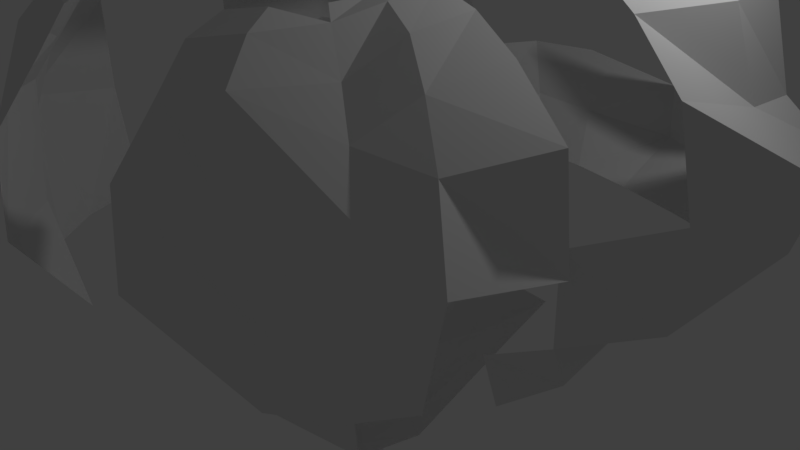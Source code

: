 # Source: balloon6.blend  (saved by Blender 2.79.0; exported with 4.5.12 LTS)
import bpy
from mathutils import Matrix  # noqa: F401  (used for matrix-valued properties, if any)

bpy.ops.wm.read_factory_settings(use_empty=True)
scene = bpy.context.scene
scene.name = 'Scene'

# ---- collections
col_collection_1 = bpy.data.collections.new('Collection 1'); scene.collection.children.link(col_collection_1)

# ---- materials (node trees are filled in below, after node groups)
mat_material = bpy.data.materials.new('Material')
mat_material.alpha_threshold = 0.0
mat_material.use_transparent_shadow = False
mat_material.roughness = 0.5
mat_material.line_color = (0.0, 0.0, 0.0, 1.0)
mat_material_001 = bpy.data.materials.new('Material.001')
mat_material_001.alpha_threshold = 0.0
mat_material_001.use_transparent_shadow = False
mat_material_001.roughness = 0.5
mat_material_001.line_color = (0.0, 0.0, 0.0, 1.0)

# ---- material node trees

# ---- world
world_world = bpy.data.worlds.new('World'); scene.world = world_world
world_world.color = (0.05088, 0.05088, 0.05088)
world_world.use_sun_shadow = False
world_world.sun_shadow_jitter_overblur = 0.0
world_world.cycles.sampling_method = 'MANUAL'

# ---- cameras
cam_camera = bpy.data.cameras.new('Camera')
cam_camera.clip_end = 100.0
cam_camera.lens = 35.0
cam_camera.sensor_width = 32.0
cam_camera.sensor_height = 18.0
cam_camera.ortho_scale = 7.314
cam_camera.dof.focus_distance = 0.0
cam_camera.dof.aperture_fstop = 128.0

# ---- lights
light_lamp = bpy.data.lights.new('Lamp', 'POINT')
light_lamp.transmission_factor = 0.0
light_lamp.cutoff_distance = 30.0
light_lamp.energy = 100.0
light_lamp.shadow_buffer_clip_start = 1.001
light_lamp.shadow_soft_size = 0.1
light_lamp.shadow_maximum_resolution = 0.006
light_lamp.use_absolute_resolution = True

# ---- meshes
me_cube_006 = bpy.data.meshes.new('Cube.006')
me_cube_006.from_pydata([(1.631, 1.636, -0.6768), (1.642, -1.635, -1.327), (-1.631, 1.636, -0.6768), (1.953, 1.823, 2.354), (2.414, 2.25, 0.6288), (-2.414, 2.25, 0.6288), (-0.0948, 1.766, -0.7037), (-0.08058, 1.737, 2.528), (-0.1325, 2.688, 0.4193), (1.822, -0.07803, -1.028), (2.144, -0.198, 2.631), (2.91, -0.2661, 0.8854), (1.846, -0.8955, -1.318), (-0.9203, 1.721, -0.6797), (2.105, 1.93, 1.188), (-1.749, 0.8218, -0.792), (1.378, 1.305, 2.764), (2.116, 2.033, -0.0415), (1.729, -1.779, -0.4942), (-2.116, 2.033, -0.0415), (-1.456, 2.466, 0.6532), (-2.971, 1.534, 0.6325), (2.666, -1.5, 1.087), (0.8359, 1.708, -0.6835), (0.7573, 1.667, 2.388), (1.336, 2.448, 0.6495), (-0.1249, 2.104, 1.591), (-0.1185, 2.613, -0.2889), (1.749, 0.8218, -0.792), (2.177, 1.025, 2.425), (2.967, 1.539, 0.6345), (2.645, -0.2238, -0.5099), (1.68, -0.1986, 2.959), (2.812, -0.3154, 2.075), (2.369, 1.124, 1.402), (2.697, 1.415, -0.2433), (1.143, 2.198, -0.1302), (1.092, 2.074, 1.42), (2.126, -1.216, -0.4692), (-2.698, 1.413, -0.2436), (1.456, 0.6493, 2.791), (-1.259, 2.223, -0.1235)], [], [(41, 13, 2, 19), (39, 21, 5, 19), (37, 25, 8, 26), (36, 23, 6, 27), (35, 30, 11, 31), (34, 29, 10, 33), (30, 34, 33, 11), (4, 14, 34, 30), (14, 3, 29, 34), (28, 35, 31, 9), (0, 17, 35, 28), (17, 4, 30, 35), (25, 36, 27, 8), (4, 17, 36, 25), (17, 0, 23, 36), (24, 37, 26, 7), (3, 14, 37, 24), (14, 4, 25, 37), (12, 38, 18, 1), (9, 31, 38, 12), (31, 11, 22, 38), (15, 39, 19, 2), (10, 29, 40, 32), (29, 3, 16, 40), (20, 41, 19, 5), (8, 27, 41, 20), (27, 6, 13, 41)])
me_cube_006.materials.append(mat_material)
me_cube_006.use_remesh_preserve_volume = False
me_cube_006.use_remesh_preserve_attributes = False
me_cube_006.use_mirror_vertex_groups = False
me_cube_006.update()
me_cube_005 = bpy.data.meshes.new('Cube.005')
me_cube_005.from_pydata([(-1.527, -1.479, 2.036), (-0.9561, -1.172, 2.88), (-1.918, -1.935, 0.5822), (-0.09767, -2.261, 2.255), (-0.05479, -1.548, 2.883), (-0.09602, -2.887, 0.5158), (-1.822, -0.07803, -1.028), (-2.162, -0.1963, 2.612), (-1.219, -0.1873, 3.107), (-2.914, -0.2627, 0.8604), (-1.749, 0.8218, -0.792), (-1.793, -1.701, 1.54), (-0.8905, -2.091, 2.426), (-0.5174, -1.43, 2.976), (-1.252, -1.319, 2.469), (-0.6372, -0.9358, 2.958), (-1.733, -1.778, -0.4927), (-1.023, -2.105, 0.4034), (-0.09276, -2.177, -0.5161), (-0.07916, -1.94, 2.69), (-0.03278, -1.12, 2.877), (-0.09679, -2.8, 1.583), (-1.849, -0.9407, 2.406), (-1.127, -0.6949, 3.014), (-2.685, -1.49, 1.076), (-2.652, -0.2228, -0.5093), (-1.685, -0.1983, 2.957), (-2.834, -0.3178, 2.05), (-2.287, -1.198, 1.892), (-2.138, -1.211, -0.4632), (-0.3308, -1.043, 2.923), (-0.7131, -1.765, 2.827), (-1.012, -2.106, -0.6509), (-2.698, 1.413, -0.2436), (-1.538, -0.8245, 2.838), (-1.012, -2.295, 1.662)], [], [(35, 12, 0, 11), (34, 14, 1, 23), (32, 17, 2, 16), (31, 19, 4, 13), (29, 24, 9, 25), (28, 22, 7, 27), (24, 28, 27, 9), (2, 11, 28, 24), (11, 0, 22, 28), (16, 2, 24, 29), (1, 13, 30, 15), (13, 4, 20, 30), (14, 31, 13, 1), (0, 12, 31, 14), (12, 3, 19, 31), (18, 5, 17, 32), (6, 25, 33, 10), (26, 34, 23, 8), (7, 22, 34, 26), (22, 0, 14, 34), (17, 35, 11, 2), (5, 21, 35, 17), (21, 3, 12, 35)])
me_cube_005.materials.append(mat_material)
me_cube_005.use_remesh_preserve_volume = False
me_cube_005.use_remesh_preserve_attributes = False
me_cube_005.use_mirror_vertex_groups = False
me_cube_005.update()
me_cube_004 = bpy.data.meshes.new('Cube.004')
me_cube_004.from_pydata([(1.953, 1.823, 2.354), (0.8469, 0.842, 2.823), (0.9571, -1.172, 2.881), (-0.8466, 0.8422, 2.822), (-0.9561, -1.172, 2.88), (0.3034, 0.2665, 2.889), (0.3283, -0.5733, 2.903), (-0.3023, 0.2668, 2.888), (-0.3268, -0.5734, 2.903), (-0.08058, 1.737, 2.528), (-0.04174, 0.9953, 2.913), (-0.05479, -1.548, 2.883), (-0.01518, 0.3409, 2.903), (-0.01619, -0.6803, 2.902), (1.22, -0.1873, 3.107), (-1.219, -0.1873, 3.107), (0.394, -0.1467, 2.936), (-0.3922, -0.1465, 2.935), (-0.01892, -0.1495, 2.92), (-0.8543, 1.685, 2.356), (-0.4222, 0.9146, 2.874), (-1.01, 0.3876, 2.939), (-1.378, 1.305, 2.764), (1.378, 1.305, 2.764), (0.3642, -0.3616, 2.928), (-0.1574, 0.3063, 2.898), (-0.1699, -0.6296, 2.903), (-0.3437, 0.06857, 2.899), (0.6384, -0.9352, 2.959), (-0.6372, -0.9358, 2.958), (0.5501, 0.5439, 2.842), (-0.5494, 0.5443, 2.842), (0.7573, 1.667, 2.388), (0.38, 0.9154, 2.88), (0.4685, -1.441, 2.974), (0.1426, 0.3066, 2.898), (0.1544, -0.6299, 2.903), (-0.02795, 0.6758, 2.903), (-0.01758, -0.423, 2.925), (-0.03278, -1.12, 2.877), (-0.05937, 1.361, 2.835), (1.011, 0.3871, 2.94), (-1.127, -0.6949, 3.014), (0.3451, 0.06826, 2.899), (-0.3625, -0.3617, 2.927), (-0.01691, 0.1116, 2.901), (0.1811, -0.1457, 2.916), (-0.79, -0.1731, 3.046), (0.7919, -0.1732, 3.047), (-0.1998, -0.1461, 2.916), (-1.685, -0.1983, 2.957), (1.68, -0.1986, 2.959), (-1.457, 0.6498, 2.791), (-0.1774, 0.0927, 2.898), (0.7259, -0.5398, 2.985), (-0.6488, 0.2056, 2.889), (0.1609, 0.09316, 2.898), (0.5443, 1.263, 2.762), (-0.3308, -1.043, 2.923), (0.1687, -0.3933, 2.921), (0.257, 0.6152, 2.883), (-0.285, 0.6144, 2.88), (-0.7242, -0.5402, 2.984), (0.6503, 0.2051, 2.89), (-0.1859, -0.393, 2.92), (1.456, 0.6493, 2.791), (0.2992, -1.045, 2.918), (-0.6056, 1.263, 2.741)], [], [(67, 22, 3, 20), (66, 28, 6, 36), (65, 23, 1, 41), (64, 44, 8, 26), (63, 30, 5, 43), (62, 29, 8, 44), (61, 31, 7, 25), (60, 37, 12, 35), (59, 38, 13, 36), (58, 39, 13, 26), (57, 40, 10, 33), (56, 45, 18, 46), (55, 47, 17, 27), (54, 48, 16, 24), (53, 27, 17, 49), (52, 50, 15, 21), (45, 53, 49, 18), (12, 25, 53, 45), (25, 7, 27, 53), (28, 54, 24, 6), (31, 55, 27, 7), (3, 21, 55, 31), (21, 15, 47, 55), (43, 56, 46, 16), (5, 35, 56, 43), (35, 12, 45, 56), (23, 57, 33, 1), (0, 32, 57, 23), (32, 9, 40, 57), (29, 58, 26, 8), (24, 59, 36, 6), (16, 46, 59, 24), (46, 18, 38, 59), (30, 60, 35, 5), (1, 33, 60, 30), (33, 10, 37, 60), (37, 61, 25, 12), (10, 20, 61, 37), (20, 3, 31, 61), (47, 62, 44, 17), (15, 42, 62, 47), (42, 4, 29, 62), (48, 63, 43, 16), (14, 41, 63, 48), (41, 1, 30, 63), (38, 64, 26, 13), (18, 49, 64, 38), (49, 17, 44, 64), (51, 65, 41, 14), (39, 66, 36, 13), (11, 34, 66, 39), (34, 2, 28, 66), (40, 67, 20, 10), (9, 19, 67, 40)])
me_cube_004.materials.append(mat_material)
me_cube_004.use_remesh_preserve_volume = False
me_cube_004.use_remesh_preserve_attributes = False
me_cube_004.use_mirror_vertex_groups = False
me_cube_004.update()
me_cube_003 = bpy.data.meshes.new('Cube.003')
me_cube_003.from_pydata([(-1.953, 1.823, 2.354), (-0.8466, 0.8422, 2.822), (-2.414, 2.25, 0.6288), (-0.08058, 1.737, 2.528), (-0.1325, 2.688, 0.4193), (-2.162, -0.1963, 2.612), (-2.914, -0.2627, 0.8604), (-2.105, 1.93, 1.188), (-0.8543, 1.685, 2.356), (-2.187, 1.025, 2.421), (-1.01, 0.3876, 2.939), (-1.378, 1.305, 2.764), (-1.456, 2.466, 0.6532), (-2.971, 1.534, 0.6325), (-0.1249, 2.104, 1.591), (-2.652, -0.2228, -0.5093), (-1.685, -0.1983, 2.957), (-2.834, -0.3178, 2.05), (-1.457, 0.6498, 2.791), (-2.698, 1.413, -0.2436), (-1.202, 2.082, 1.389), (-2.371, 1.119, 1.395), (-0.6056, 1.263, 2.741)], [], [(21, 9, 0, 7), (20, 12, 2, 7), (11, 18, 10, 1), (0, 9, 18, 11), (9, 5, 16, 18), (15, 6, 13, 19), (8, 20, 7, 0), (3, 14, 20, 8), (14, 4, 12, 20), (13, 21, 7, 2), (6, 17, 21, 13), (17, 5, 9, 21), (8, 0, 11, 22)])
me_cube_003.materials.append(mat_material)
me_cube_003.use_remesh_preserve_volume = False
me_cube_003.use_remesh_preserve_attributes = False
me_cube_003.use_mirror_vertex_groups = False
me_cube_003.update()
me_cube_002 = bpy.data.meshes.new('Cube.002')
me_cube_002.from_pydata([(1.52, -1.48, 2.038), (0.9571, -1.172, 2.881), (1.91, -1.936, 0.5825), (-0.09767, -2.261, 2.255), (-0.05479, -1.548, 2.883), (-0.09602, -2.887, 0.5158), (2.144, -0.198, 2.631), (1.22, -0.1873, 3.107), (2.91, -0.2661, 0.8854), (1.781, -1.703, 1.541), (1.836, -0.9429, 2.422), (1.129, -0.6942, 3.014), (1.25, -1.32, 2.47), (0.6384, -0.9352, 2.959), (1.729, -1.779, -0.4942), (2.666, -1.5, 1.087), (0.8186, -2.146, 2.479), (0.4685, -1.441, 2.974), (0.932, -2.153, 0.4018), (-0.09276, -2.177, -0.5161), (-0.07916, -1.94, 2.69), (-0.09679, -2.8, 1.583), (0.7919, -0.1732, 3.047), (1.68, -0.1986, 2.959), (2.812, -0.3154, 2.075), (1.534, -0.8251, 2.839), (0.7259, -0.5398, 2.985), (0.9184, -2.391, 1.698), (0.9105, -2.127, -0.6456), (2.126, -1.216, -0.4692), (0.6498, -1.792, 2.842), (2.244, -1.191, 1.891)], [], [(31, 10, 0, 9), (30, 12, 1, 17), (29, 15, 2, 14), (28, 18, 5, 19), (27, 16, 3, 21), (25, 23, 7, 11), (12, 25, 11, 1), (0, 10, 25, 12), (10, 6, 23, 25), (1, 11, 26, 13), (11, 7, 22, 26), (18, 27, 21, 5), (2, 9, 27, 18), (9, 0, 16, 27), (14, 2, 18, 28), (20, 30, 17, 4), (3, 16, 30, 20), (16, 0, 12, 30), (15, 31, 9, 2), (8, 24, 31, 15), (24, 6, 10, 31)])
me_cube_002.materials.append(mat_material)
me_cube_002.use_remesh_preserve_volume = False
me_cube_002.use_remesh_preserve_attributes = False
me_cube_002.use_mirror_vertex_groups = False
me_cube_002.update()
me_cube = bpy.data.meshes.new('Cube')
me_cube.from_pydata([(1.631, 1.636, -0.6768), (1.642, -1.635, -1.327), (-1.642, -1.635, -1.327), (-1.631, 1.636, -0.6768), (1.024, 1.02, -1.149), (1.036, -1.058, -1.405), (-1.024, 1.02, -1.149), (-1.036, -1.058, -1.405), (0.4969, 0.4838, -1.456), (0.5093, -0.6435, -1.705), (-0.4969, 0.4838, -1.456), (-0.5093, -0.6435, -1.705), (0.2911, 0.2854, -1.642), (0.293, -0.453, -1.891), (-0.2911, 0.2854, -1.642), (-0.293, -0.453, -1.891), (-0.0948, 1.766, -0.7037), (-0.07818, -1.997, -1.284), (-0.05543, 1.141, -1.119), (-0.05702, -1.463, -1.743), (-0.02577, 0.5693, -1.446), (-0.02747, -0.9163, -1.963), (-0.01517, 0.337, -1.639), (-0.01537, -0.596, -2.007), (1.822, -0.07803, -1.028), (-1.822, -0.07803, -1.028), (1.181, -0.03065, -1.24), (-1.181, -0.03065, -1.24), (0.5974, -0.009384, -1.472), (-0.5971, -0.009389, -1.472), (0.3491, -0.02339, -1.676), (-0.3489, -0.02342, -1.676), (1.846, -0.8955, -1.318), (-0.9203, 1.721, -0.6797), (-0.8983, -1.81, -1.324), (-1.749, 0.8218, -0.792), (1.121, -0.5349, -1.313), (-0.5489, 1.089, -1.127), (-0.5609, -1.299, -1.653), (-1.094, 0.4784, -1.192), (-1.321, 1.326, -0.9237), (-1.391, -1.368, -1.437), (1.391, -1.368, -1.437), (1.321, 1.326, -0.9237), (1.729, -1.779, -0.4942), (-1.733, -1.778, -0.4927), (0.5509, -0.2948, -1.539), (-0.2595, 0.5253, -1.449), (-0.2713, -0.8288, -1.908), (-0.5452, 0.237, -1.461), (-0.7354, 0.7221, -1.308), (-0.7591, -0.825, -1.53), (0.7354, 0.7221, -1.308), (0.7591, -0.825, -1.53), (0.3208, -0.2234, -1.761), (-0.1527, 0.3111, -1.64), (-0.1543, -0.5417, -1.975), (-0.3199, 0.1386, -1.648), (-0.3902, 0.3811, -1.548), (-0.3963, -0.5639, -1.822), (0.3902, 0.3811, -1.548), (0.3963, -0.5639, -1.822), (0.1979, 0.1959, -1.827), (-0.1979, 0.1959, -1.827), (-0.1978, -0.2759, -1.945), (0.1978, -0.2759, -1.945), (0.8359, 1.708, -0.6835), (0.788, -1.81, -1.316), (0.4949, 1.083, -1.126), (0.5076, -1.31, -1.673), (0.2335, 0.5247, -1.448), (0.2445, -0.8363, -1.919), (0.1375, 0.3111, -1.64), (0.1389, -0.5445, -1.979), (-0.01032, -0.3657, -2.009), (-0.02097, -0.7596, -1.988), (-0.02028, 0.4501, -1.542), (-0.01034, 0.2297, -1.826), (-0.04244, -1.154, -1.829), (-0.03826, 0.8301, -1.285), (-0.09276, -2.177, -0.5161), (-0.07559, 1.453, -0.9126), (-0.06618, -1.741, -1.553), (1.749, 0.8218, -0.792), (-1.846, -0.8955, -1.318), (1.094, 0.4784, -1.192), (-1.121, -0.5349, -1.313), (0.5453, 0.237, -1.461), (-0.5507, -0.2949, -1.539), (0.32, 0.1386, -1.648), (-0.3207, -0.2235, -1.761), (-0.2366, -0.01697, -1.851), (0.2368, -0.01696, -1.851), (0.4688, -0.0143, -1.569), (0.8724, -0.01756, -1.345), (-0.4686, -0.01432, -1.569), (-2.652, -0.2228, -0.5093), (1.509, -0.04909, -1.169), (-0.8722, -0.01756, -1.345), (-1.508, -0.04909, -1.169), (-1.498, -0.708, -1.363), (-0.8106, -0.3825, -1.375), (1.392, 0.6292, -1.013), (-2.138, -1.211, -0.4632), (-0.4315, -0.2658, -1.659), (0.7989, 0.3437, -1.325), (0.4289, 0.188, -1.551), (0.2174, 0.09337, -1.833), (-0.2172, -0.1404, -1.889), (0.6229, -1.56, -1.536), (-0.7318, 1.408, -0.9139), (0.9105, -2.127, -0.6456), (-0.3846, 0.7727, -1.291), (0.3716, -1.033, -1.754), (-0.104, 0.2127, -1.826), (-0.2043, 0.4151, -1.544), (0.1886, -0.6959, -1.956), (0.09357, -0.3267, -1.986), (-0.2173, 0.09336, -1.833), (0.2173, -0.1404, -1.889), (-0.1039, -0.3254, -1.984), (0.4316, -0.2657, -1.659), (-0.2095, -0.6919, -1.95), (0.1839, 0.4149, -1.544), (0.09365, 0.2127, -1.826), (0.8107, -0.3825, -1.375), (-0.4114, -1.022, -1.735), (0.346, 0.7701, -1.29), (-0.4288, 0.188, -1.551), (-1.012, -2.106, -0.6509), (1.499, -0.708, -1.363), (0.6624, 1.4, -0.9147), (-0.6916, -1.543, -1.509), (-0.7988, 0.3437, -1.325), (-1.392, 0.6292, -1.013)], [], [(134, 40, 6, 39), (133, 50, 10, 49), (132, 41, 7, 38), (131, 43, 4, 68), (130, 42, 5, 36), (128, 58, 14, 57), (127, 52, 8, 70), (126, 51, 11, 48), (125, 53, 9, 46), (123, 60, 12, 72), (122, 59, 15, 56), (121, 61, 13, 54), (116, 75, 23, 73), (115, 76, 22, 55), (113, 78, 21, 71), (112, 79, 20, 47), (110, 81, 18, 37), (109, 82, 19, 69), (106, 93, 30, 89), (105, 94, 28, 87), (104, 95, 31, 90), (102, 97, 26, 85), (101, 98, 29, 88), (100, 99, 27, 86), (41, 100, 86, 7), (2, 84, 100, 41), (84, 25, 99, 100), (51, 101, 88, 11), (7, 86, 101, 51), (86, 27, 98, 101), (43, 102, 85, 4), (0, 83, 102, 43), (83, 24, 97, 102), (84, 103, 96, 25), (2, 45, 103, 84), (59, 104, 90, 15), (11, 88, 104, 59), (88, 29, 95, 104), (52, 105, 87, 8), (4, 85, 105, 52), (85, 26, 94, 105), (60, 106, 89, 12), (8, 87, 106, 60), (87, 28, 93, 106), (12, 89, 107, 62), (89, 30, 92, 107), (15, 90, 108, 64), (90, 31, 91, 108), (42, 109, 69, 5), (1, 67, 109, 42), (67, 17, 82, 109), (40, 110, 37, 6), (3, 33, 110, 40), (33, 16, 81, 110), (67, 111, 80, 17), (1, 44, 111, 67), (50, 112, 47, 10), (6, 37, 112, 50), (37, 18, 79, 112), (53, 113, 71, 9), (5, 69, 113, 53), (69, 19, 78, 113), (14, 55, 114, 63), (55, 22, 77, 114), (58, 115, 55, 14), (10, 47, 115, 58), (47, 20, 76, 115), (61, 116, 73, 13), (9, 71, 116, 61), (71, 21, 75, 116), (13, 73, 117, 65), (73, 23, 74, 117), (31, 57, 118, 91), (57, 14, 63, 118), (30, 54, 119, 92), (54, 13, 65, 119), (23, 56, 120, 74), (56, 15, 64, 120), (93, 121, 54, 30), (28, 46, 121, 93), (46, 9, 61, 121), (75, 122, 56, 23), (21, 48, 122, 75), (48, 11, 59, 122), (76, 123, 72, 22), (20, 70, 123, 76), (70, 8, 60, 123), (22, 72, 124, 77), (72, 12, 62, 124), (94, 125, 46, 28), (26, 36, 125, 94), (36, 5, 53, 125), (78, 126, 48, 21), (19, 38, 126, 78), (38, 7, 51, 126), (79, 127, 70, 20), (18, 68, 127, 79), (68, 4, 52, 127), (95, 128, 57, 31), (29, 49, 128, 95), (49, 10, 58, 128), (34, 129, 45, 2), (17, 80, 129, 34), (97, 130, 36, 26), (24, 32, 130, 97), (32, 1, 42, 130), (81, 131, 68, 18), (16, 66, 131, 81), (66, 0, 43, 131), (82, 132, 38, 19), (17, 34, 132, 82), (34, 2, 41, 132), (98, 133, 49, 29), (27, 39, 133, 98), (39, 6, 50, 133), (99, 134, 39, 27), (25, 35, 134, 99), (35, 3, 40, 134), (124, 62, 107, 92, 119, 65, 117, 74, 120, 64, 108, 91, 118, 63, 114, 77)])
me_cube.materials.append(mat_material)
me_cube.use_remesh_preserve_volume = False
me_cube.use_remesh_preserve_attributes = False
me_cube.use_mirror_vertex_groups = False
me_cube.update()
me_cube_001 = bpy.data.meshes.new('Cube.001')
me_cube_001.from_pydata([(-1.642, -1.635, -1.327), (0.1081, 0.1077, -2.013), (0.1081, -0.1237, -2.036), (-0.1081, 0.1077, -2.013), (-0.1081, -0.1237, -2.036), (0.05918, 0.05918, -2.288), (0.05918, -0.05918, -2.288), (-0.05918, 0.05918, -2.288), (-0.05918, -0.05918, -2.288), (0.05918, 0.1377, -2.461), (0.05918, 0.01933, -2.461), (-0.05918, 0.1377, -2.461), (-0.05918, 0.01933, -2.461), (0.04374, 0.1686, -2.889), (0.04374, 0.08113, -2.889), (-0.04374, 0.1686, -2.889), (-0.04374, 0.08113, -2.889), (0.03039, 0.2053, -3.564), (0.03039, 0.1445, -3.564), (-0.03039, 0.2053, -3.564), (-0.03039, 0.1445, -3.564), (-0.005656, 0.1231, -2.013), (-0.005653, -0.159, -2.045), (-0.003096, 0.06451, -2.288), (-0.003096, -0.0782, -2.288), (-0.003096, 0.1592, -2.461), (-0.003096, 0.01647, -2.461), (-0.002289, 0.1965, -2.889), (-0.002289, 0.09097, -2.889), (-0.00159, 0.2407, -3.564), (-0.00159, 0.1674, -3.564), (0.1293, -0.004175, -2.019), (-0.1291, -0.004178, -2.019), (0.07082, 1.043e-07, -2.288), (-0.07061, 1.192e-07, -2.288), (0.07082, 0.07852, -2.461), (-0.07061, 0.07852, -2.461), (0.05237, 0.1249, -2.889), (-0.05216, 0.1249, -2.889), (0.03642, 0.1749, -3.564), (-0.03621, 0.1749, -3.564), (-0.001795, 0.2041, -3.564), (0.1187, -0.06294, -2.026), (-0.05689, 0.1154, -2.013), (-0.05685, -0.1416, -2.041), (-0.1186, 0.05242, -2.015), (0.1978, -0.2759, -1.945), (0.065, -0.02959, -2.288), (-0.03114, 0.06185, -2.288), (-0.03114, -0.06869, -2.288), (-0.0649, 0.02959, -2.288), (-0.08361, -0.08516, -2.153), (0.08361, -0.08516, -2.153), (0.08362, 0.08362, -2.15), (-0.08362, 0.08362, -2.15), (0.065, 0.04892, -2.461), (-0.03114, 0.1484, -2.461), (-0.03114, 0.0179, -2.461), (-0.0649, 0.1081, -2.461), (-0.05918, 0.09844, -2.375), (-0.05918, -0.01992, -2.375), (0.05918, 0.09844, -2.375), (0.05918, -0.01992, -2.375), (0.04806, 0.103, -2.889), (-0.02302, 0.1825, -2.889), (-0.02302, 0.08605, -2.889), (-0.04795, 0.1467, -2.889), (-0.05146, 0.05023, -2.675), (0.05146, 0.05023, -2.675), (0.05146, 0.1532, -2.675), (-0.05146, 0.1532, -2.675), (0.03341, 0.1597, -3.564), (-0.01599, 0.223, -3.564), (-0.01599, 0.156, -3.564), (-0.0333, 0.1901, -3.564), (-0.03707, 0.1128, -3.227), (0.03707, 0.1128, -3.227), (0.03707, 0.187, -3.227), (-0.03707, 0.187, -3.227), (0.05123, 0.1154, -2.013), (0.0512, -0.1417, -2.041), (0.02804, 0.06185, -2.288), (0.02804, -0.06869, -2.288), (0.02804, 0.1484, -2.461), (0.02804, 0.0179, -2.461), (0.02073, 0.1825, -2.889), (0.02073, 0.08605, -2.889), (0.0144, 0.223, -3.564), (0.0144, 0.156, -3.564), (-0.001939, 0.2186, -3.227), (-0.001693, 0.2224, -3.564), (-0.002693, 0.1778, -2.675), (-0.001939, 0.1292, -3.227), (-0.003096, -0.03087, -2.375), (-0.003096, 0.1118, -2.375), (-0.002693, 0.05372, -2.675), (-0.004375, 0.09397, -2.15), (-0.004374, -0.1102, -2.154), (0.1187, 0.05242, -2.015), (-0.1186, -0.06294, -2.026), (0.065, 0.02959, -2.288), (-0.0649, -0.02959, -2.288), (0.065, 0.1081, -2.461), (-0.0649, 0.04892, -2.461), (0.04806, 0.1467, -2.889), (-0.04795, 0.103, -2.889), (0.03341, 0.1901, -3.564), (-0.0333, 0.1597, -3.564), (-0.001693, 0.1857, -3.564), (0.01731, 0.1895, -3.564), (-0.04419, 0.1499, -3.227), (0.0444, 0.1499, -3.227), (-0.019, 0.1895, -3.564), (-0.06139, 0.1017, -2.675), (0.0616, 0.1017, -2.675), (0.07082, 0.03926, -2.375), (-0.0998, -0.0001883, -2.151), (0.1, -0.0001881, -2.151), (-0.07061, 0.03926, -2.375), (-0.0649, 0.009666, -2.375), (0.09181, 0.04178, -2.15), (-0.09171, -0.04246, -2.151), (0.065, 0.06885, -2.375), (0.05653, 0.1274, -2.675), (-0.05642, 0.07596, -2.675), (-0.0175, 0.2063, -3.564), (0.04073, 0.1684, -3.227), (-0.04063, 0.1314, -3.227), (0.01586, 0.2063, -3.564), (0.03962, -0.0977, -2.153), (-0.044, 0.08879, -2.15), (0.02439, 0.05197, -2.675), (-0.03114, 0.1051, -2.375), (0.02804, -0.02539, -2.375), (0.01756, 0.121, -3.227), (-0.02708, 0.1655, -2.675), (0.01586, 0.1727, -3.564), (-0.0195, 0.2028, -3.227), (0.01756, 0.2028, -3.227), (-0.04063, 0.1684, -3.227), (0.04073, 0.1314, -3.227), (-0.0175, 0.1727, -3.564), (0.02439, 0.1655, -2.675), (-0.05642, 0.1274, -2.675), (0.05653, 0.07596, -2.675), (-0.0195, 0.121, -3.227), (0.065, 0.009666, -2.375), (-0.03114, -0.02539, -2.375), (0.02804, 0.1051, -2.375), (-0.02708, 0.05197, -2.675), (0.03962, 0.08879, -2.15), (-0.09171, 0.04178, -2.15), (0.09181, -0.04246, -2.151), (-0.0649, 0.06885, -2.375), (-0.2173, 0.09336, -1.833), (-0.04399, -0.09769, -2.153)], [(2, 46), (154, 45)], [(155, 51, 8, 49), (153, 59, 11, 58), (152, 52, 6, 47), (151, 54, 7, 50), (150, 53, 5, 81), (149, 67, 16, 65), (148, 61, 9, 83), (147, 60, 12, 57), (146, 62, 10, 55), (145, 75, 20, 73), (144, 68, 14, 63), (143, 70, 15, 66), (142, 69, 13, 85), (141, 73, 20, 107), (140, 76, 18, 71), (139, 78, 19, 74), (138, 77, 17, 87), (137, 89, 29, 72), (136, 88, 30, 108), (135, 91, 27, 64), (134, 92, 30, 88), (133, 93, 26, 84), (132, 94, 25, 56), (131, 95, 28, 86), (130, 96, 23, 48), (129, 97, 24, 82), (128, 109, 41, 90), (127, 110, 40, 107), (126, 111, 39, 106), (125, 112, 40, 74), (124, 113, 38, 105), (123, 114, 37, 104), (122, 115, 35, 102), (121, 116, 34, 101), (120, 117, 33, 100), (119, 118, 36, 103), (60, 119, 103, 12), (8, 101, 119, 60), (101, 34, 118, 119), (53, 120, 100, 5), (1, 98, 120, 53), (98, 31, 117, 120), (51, 121, 101, 8), (4, 99, 121, 51), (99, 32, 116, 121), (61, 122, 102, 9), (5, 100, 122, 61), (100, 33, 115, 122), (69, 123, 104, 13), (9, 102, 123, 69), (102, 35, 114, 123), (67, 124, 105, 16), (12, 103, 124, 67), (103, 36, 113, 124), (72, 125, 74, 19), (29, 90, 125, 72), (90, 41, 112, 125), (77, 126, 106, 17), (13, 104, 126, 77), (104, 37, 111, 126), (75, 127, 107, 20), (16, 105, 127, 75), (105, 38, 110, 127), (87, 128, 90, 29), (17, 106, 128, 87), (106, 39, 109, 128), (52, 129, 82, 6), (2, 80, 129, 52), (80, 22, 97, 129), (54, 130, 48, 7), (3, 43, 130, 54), (43, 21, 96, 130), (68, 131, 86, 14), (10, 84, 131, 68), (84, 26, 95, 131), (59, 132, 56, 11), (7, 48, 132, 59), (48, 23, 94, 132), (62, 133, 84, 10), (6, 82, 133, 62), (82, 24, 93, 133), (76, 134, 88, 18), (14, 86, 134, 76), (86, 28, 92, 134), (70, 135, 64, 15), (11, 56, 135, 70), (56, 25, 91, 135), (109, 136, 108, 41), (39, 71, 136, 109), (71, 18, 88, 136), (78, 137, 72, 19), (15, 64, 137, 78), (64, 27, 89, 137), (89, 138, 87, 29), (27, 85, 138, 89), (85, 13, 77, 138), (110, 139, 74, 40), (38, 66, 139, 110), (66, 15, 78, 139), (111, 140, 71, 39), (37, 63, 140, 111), (63, 14, 76, 140), (112, 141, 107, 40), (41, 108, 141, 112), (108, 30, 73, 141), (91, 142, 85, 27), (25, 83, 142, 91), (83, 9, 69, 142), (113, 143, 66, 38), (36, 58, 143, 113), (58, 11, 70, 143), (114, 144, 63, 37), (35, 55, 144, 114), (55, 10, 68, 144), (92, 145, 73, 30), (28, 65, 145, 92), (65, 16, 75, 145), (115, 146, 55, 35), (33, 47, 146, 115), (47, 6, 62, 146), (93, 147, 57, 26), (24, 49, 147, 93), (49, 8, 60, 147), (94, 148, 83, 25), (23, 81, 148, 94), (81, 5, 61, 148), (95, 149, 65, 28), (26, 57, 149, 95), (57, 12, 67, 149), (96, 150, 81, 23), (21, 79, 150, 96), (79, 1, 53, 150), (116, 151, 50, 34), (32, 45, 151, 116), (45, 3, 54, 151), (117, 152, 47, 33), (31, 42, 152, 117), (42, 2, 52, 152), (118, 153, 58, 36), (34, 50, 153, 118), (50, 7, 59, 153), (97, 155, 49, 24), (22, 44, 155, 97), (44, 4, 51, 155)])
me_cube_001.materials.append(mat_material_001)
me_cube_001.use_remesh_preserve_volume = False
me_cube_001.use_remesh_preserve_attributes = False
me_cube_001.use_mirror_vertex_groups = False
me_cube_001.update()

# ---- objects
ob_cube_006 = bpy.data.objects.new('Cube.006', me_cube_006)
ob_cube_005 = bpy.data.objects.new('Cube.005', me_cube_005)
ob_cube_004 = bpy.data.objects.new('Cube.004', me_cube_004)
ob_cube_003 = bpy.data.objects.new('Cube.003', me_cube_003)
ob_cube_002 = bpy.data.objects.new('Cube.002', me_cube_002)
ob_cube = bpy.data.objects.new('Cube', me_cube)
ob_lamp = bpy.data.objects.new('Lamp', light_lamp)
ob_camera = bpy.data.objects.new('Camera', cam_camera)
ob_cube_001 = bpy.data.objects.new('Cube.001', me_cube_001)

# ---- transforms, parenting, visibility, modifiers, constraints
ob_cube_006.location = (1.499, 1.05, 1.082)
ob_cube_006.rotation_euler = (0.1526, -0.0, -0.2229)
ob_cube_006.lock_rotations_4d = False
ob_cube_006.empty_display_type = 'ARROWS'
ob_cube_006.lineart.crease_threshold = 0.0
ob_cube_005.location = (-0.5812, -1.205, 0.8637)
ob_cube_005.lock_rotations_4d = False
ob_cube_005.empty_display_type = 'ARROWS'
ob_cube_005.lineart.crease_threshold = 0.0
ob_cube_004.location = (0.0, 0.0, 1.87)
ob_cube_004.lock_rotations_4d = False
ob_cube_004.empty_display_type = 'ARROWS'
ob_cube_004.lineart.crease_threshold = 0.0
ob_cube_003.location = (-0.7054, 0.6934, 0.8421)
ob_cube_003.lock_rotations_4d = False
ob_cube_003.empty_display_type = 'ARROWS'
ob_cube_003.lineart.crease_threshold = 0.0
ob_cube_002.location = (0.897, -0.8149, 0.7447)
ob_cube_002.lock_rotations_4d = False
ob_cube_002.empty_display_type = 'ARROWS'
ob_cube_002.lineart.crease_threshold = 0.0
ob_cube.location = (0.0, 0.0, 0.0)
ob_cube.lock_rotations_4d = False
ob_cube.empty_display_type = 'ARROWS'
ob_cube.lineart.crease_threshold = 0.0
ob_lamp.location = (4.076, 1.005, 5.904)
ob_lamp.rotation_euler = (0.6503, 0.05522, 1.866)
ob_lamp.lock_rotations_4d = False
ob_lamp.empty_display_type = 'ARROWS'
ob_lamp.color = (0.0, 0.0, 0.0, 0.0)
ob_lamp.lineart.crease_threshold = 0.0
ob_camera.location = (7.481, -6.508, 5.344)
ob_camera.rotation_euler = (1.109, 0.0, 0.8149)
ob_camera.lock_rotations_4d = False
ob_camera.empty_display_type = 'ARROWS'
ob_camera.color = (0.0, 0.0, 0.0, 0.0)
ob_camera.display_type = 'WIRE'
ob_camera.lineart.crease_threshold = 0.0
ob_cube_001.location = (0.0, 0.0, -0.3994)
ob_cube_001.lock_rotations_4d = False
ob_cube_001.empty_display_type = 'ARROWS'
ob_cube_001.lineart.crease_threshold = 0.0

# ---- collection membership
col_collection_1.objects.link(ob_cube_006)
col_collection_1.objects.link(ob_cube_005)
col_collection_1.objects.link(ob_cube_004)
col_collection_1.objects.link(ob_cube_003)
col_collection_1.objects.link(ob_cube_002)
col_collection_1.objects.link(ob_cube)
col_collection_1.objects.link(ob_lamp)
col_collection_1.objects.link(ob_camera)
col_collection_1.objects.link(ob_cube_001)

# ---- scene / render settings (as saved in the file)
scene.camera = ob_camera
scene.frame_start = 1; scene.frame_end = 250; scene.frame_set(0)
scene.render.engine = 'BLENDER_EEVEE_NEXT'
scene.render.resolution_percentage = 50
scene.render.dither_intensity = 0.0
scene.cycles.use_denoising = False
scene.cycles.samples = 128
scene.cycles.sampling_pattern = 'TABULATED_SOBOL'
scene.cycles.use_adaptive_sampling = False
scene.cycles.use_light_tree = False
scene.cycles.blur_glossy = 0.0
scene.cycles.sample_clamp_indirect = 0.0
scene.view_settings.view_transform = 'Standard'
bpy.context.view_layer.update()
